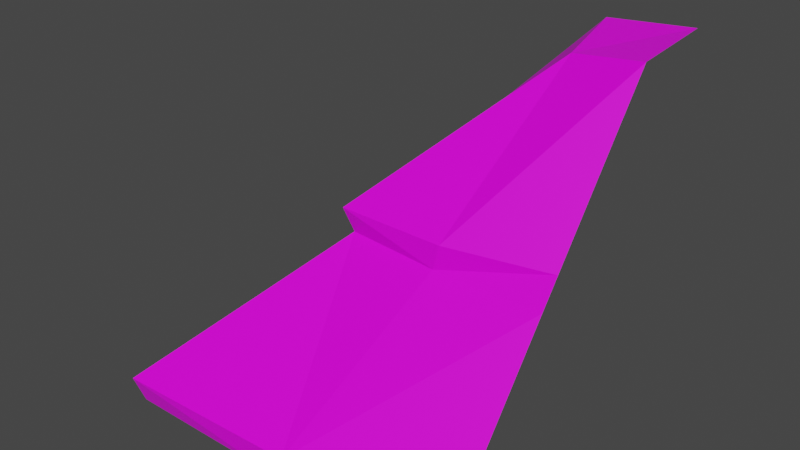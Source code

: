 # Source: laderaEsqA3.blend  (saved by Blender 2.91.10; exported with 4.5.12 LTS)
import bpy
from mathutils import Matrix  # noqa: F401  (used for matrix-valued properties, if any)

bpy.ops.wm.read_factory_settings(use_empty=True)
scene = bpy.context.scene
scene.name = 'Scene'

# ---- collections
col_collection = bpy.data.collections.new('Collection'); scene.collection.children.link(col_collection)

# ---- images (referenced by path relative to the original .blend; pixels are not part of the script)
import os
ASSET_DIR = os.environ.get("B2B_ASSET_DIR", "")  # directory of the original .blend (textures are referenced by path, not embedded)
HERE = os.path.dirname(os.path.abspath(__file__))  # packed textures are extracted next to this script under _unpacked/

def load_image(name, relpath, width, height, colorspace="sRGB"):
    """Load a texture the original file referenced (path relative to the .blend, or extracted next to this script)."""
    p = next((c for c in (os.path.join(HERE, relpath), os.path.join(ASSET_DIR, relpath)) if relpath and os.path.exists(c)), "")
    if p:
        img = bpy.data.images.load(p, check_existing=True)
        img.name = name
    else:  # same state as the original file: an image datablock whose file is absent (Cycles renders it pink)
        img = bpy.data.images.new(name, width, height)
        img.source = "FILE"
        img.filepath = "//" + (relpath or name)
    img.colorspace_settings.name = colorspace
    return img
img_tileset_png_001 = load_image('Tileset.png.001', 'Tileset.png', 1024, 1024, 'sRGB')

# ---- materials (node trees are filled in below, after node groups)
mat_material = bpy.data.materials.new('Material')
mat_material.alpha_threshold = 0.0
mat_material.use_transparent_shadow = False
mat_material.line_color = (0.0, 0.0, 0.0, 1.0)

# ---- material node trees
mat_material.use_nodes = True; mat_material.node_tree.nodes.clear()
_N = mat_material.node_tree.nodes; _L = mat_material.node_tree.links
n0 = _N.new('ShaderNodeOutputMaterial'); n0.name = 'Material Output'; n0.location = (300, 300)
n1 = _N.new('ShaderNodeBsdfPrincipled'); n1.name = 'Principled BSDF'; n1.location = (10, 300)
n1.distribution = 'GGX'
n1.subsurface_method = 'BURLEY'
n1.inputs[2].default_value = 0.4
n1.inputs[3].default_value = 1.45
n1.inputs[27].default_value = (0.0, 0.0, 0.0, 1.0)
n1.inputs[28].default_value = 1.0
n2 = _N.new('ShaderNodeTexImage'); n2.name = 'Image Texture.001'; n2.location = (-314, 207)
n2.image = img_tileset_png_001
_L.new(n1.outputs[0], n0.inputs[0])
_L.new(n2.outputs[0], n1.inputs[0])
n0.is_active_output = True

# ---- world
world_world = bpy.data.worlds.new('World'); scene.world = world_world
world_world.use_nodes = True; world_world.node_tree.nodes.clear()
_N = world_world.node_tree.nodes; _L = world_world.node_tree.links
n0 = _N.new('ShaderNodeOutputWorld'); n0.name = 'World Output'; n0.location = (300, 300)
n1 = _N.new('ShaderNodeBackground'); n1.name = 'Background'; n1.location = (10, 300)
n1.inputs[0].default_value = (0.05088, 0.05088, 0.05088, 1.0)
_L.new(n1.outputs[0], n0.inputs[0])
n0.is_active_output = True
world_world.color = (0.05088, 0.05088, 0.05088)
world_world.use_sun_shadow = False
world_world.sun_shadow_jitter_overblur = 0.0

# ---- meshes
me_cube = bpy.data.meshes.new('Cube')
me_cube.from_pydata([(0.5, 0.25, 0.98), (0.5, -0.5, 8.941e-08), (0.2863, 0.2782, 0.9493), (-0.5, -0.5, 8.941e-08), (0.5, 0.5, 1.0), (0.25, 0.5, 0.98), (-0.5, 0.5, 8.941e-08), (-0.06411, 0.5, 0.5696), (0.2023, -0.1217, 0.5586), (0.5, -0.06896, 0.5632), (0.5, -0.125, 0.49), (-0.125, 0.5, 0.49), (-0.0887, -0.09676, 0.49), (-0.5, -8.214e-07, 8.941e-08), (-0.125, 0.1875, 0.49), (-3.395e-07, -0.5, 8.941e-08), (0.1875, -0.125, 0.49), (-0.1152, 0.2022, 0.5646), (-0.1087, -0.1168, 0.5598), (0.5, -0.4458, 0.07081), (-0.52, -0.52, 0.07081), (-0.4458, 0.5, 0.07081), (-0.5052, 0.0271, 0.07081), (0.0271, -0.5041, 0.07081)], [], [(0, 4, 2), (12, 18, 14), (17, 2, 5), (16, 12, 23), (23, 20, 15), (9, 8, 16), (2, 4, 5), (21, 6, 22), (0, 8, 9), (16, 8, 18), (20, 12, 22), (10, 16, 23), (11, 22, 14), (18, 8, 2), (17, 18, 2), (3, 20, 13), (14, 17, 7), (23, 1, 19), (16, 10, 9), (7, 11, 14), (22, 6, 13), (18, 12, 16), (14, 18, 17), (13, 20, 22), (15, 20, 3), (23, 12, 20), (23, 19, 10), (22, 11, 21), (22, 12, 14), (5, 7, 17), (8, 0, 2), (15, 1, 23)])
_uv = me_cube.uv_layers.new(name='UVMap')
_uv.uv.foreach_set('vector', [0.9957, 0.04697, 0.9999, 0.04697, 0.9957, 0.05074, 0.9942, 0.03906, 0.9934, 0.04023, 0.9894, 0.03906, 0.9892, 0.04031, 0.9886, 0.04672, 0.9845, 0.04672, 0.9949, 0.03906, 0.99, 0.03906, 0.9926, 0.03251, 0.9926, 0.03251, 0.9853, 0.03251, 0.9922, 0.03141, 0.9998, 0.04021, 0.995, 0.04021, 0.9949, 0.03906, 0.9957, 0.05074, 0.9999, 0.04697, 0.9999, 0.05074, 0.9845, 0.03251, 0.9845, 0.03141, 0.9918, 0.03251, 0.9998, 0.04672, 0.995, 0.04021, 0.9998, 0.04021, 0.9949, 0.03906, 0.995, 0.04021, 0.9909, 0.04023, 0.999, 0.03251, 0.9942, 0.03906, 0.9918, 0.03251, 0.9998, 0.03906, 0.9949, 0.03906, 0.9926, 0.03251, 0.9845, 0.03906, 0.9918, 0.03251, 0.9894, 0.03906, 0.9909, 0.04023, 0.995, 0.04021, 0.9956, 0.04672, 0.9892, 0.04031, 0.9934, 0.04023, 0.9886, 0.04672, 0.9998, 0.03141, 0.999, 0.03251, 0.9922, 0.03141, 0.9894, 0.03906, 0.9892, 0.04031, 0.9845, 0.04031, 0.9926, 0.03251, 0.9998, 0.03141, 0.9998, 0.03251, 0.9949, 0.03906, 0.9998, 0.03906, 0.9998, 0.04021, 0.9845, 0.04031, 0.9845, 0.03906, 0.9894, 0.03906, 0.9918, 0.03251, 0.9845, 0.03141, 0.9922, 0.03141, 0.9909, 0.04023, 0.99, 0.03906, 0.9949, 0.03906, 0.9894, 0.03906, 0.9934, 0.04023, 0.9892, 0.04031, 0.9922, 0.03141, 0.999, 0.03251, 0.9918, 0.03251, 0.9922, 0.03141, 0.9853, 0.03251, 0.9845, 0.03141, 0.9926, 0.03251, 0.99, 0.03906, 0.9853, 0.03251, 0.9926, 0.03251, 0.9998, 0.03251, 0.9998, 0.03906, 0.9918, 0.03251, 0.9845, 0.03906, 0.9845, 0.03251, 0.9918, 0.03251, 0.9942, 0.03906, 0.9894, 0.03906, 0.9845, 0.04672, 0.9845, 0.04031, 0.9892, 0.04031, 0.995, 0.04021, 0.9998, 0.04672, 0.9956, 0.04672, 0.9922, 0.03141, 0.9998, 0.03141, 0.9926, 0.03251])
me_cube.materials.append(mat_material)
me_cube.use_remesh_preserve_volume = False
me_cube.use_remesh_preserve_attributes = False
me_cube.use_mirror_vertex_groups = False
me_cube.update()

# ---- objects
ob_cube = bpy.data.objects.new('Cube', me_cube)

# ---- transforms, parenting, visibility, modifiers, constraints
ob_cube.location = (0.0, 0.0, 0.0)
ob_cube.lock_rotations_4d = False
ob_cube.empty_display_type = 'ARROWS'
ob_cube.lineart.crease_threshold = 0.0

# ---- collection membership
col_collection.objects.link(ob_cube)

# ---- scene / render settings (as saved in the file)
scene.frame_start = 1; scene.frame_end = 250; scene.frame_set(1)
scene.render.engine = 'BLENDER_EEVEE_NEXT'
scene.cycles.use_denoising = False
scene.cycles.samples = 128
scene.cycles.sampling_pattern = 'TABULATED_SOBOL'
scene.cycles.use_adaptive_sampling = False
scene.cycles.use_light_tree = False
scene.view_settings.view_transform = 'Filmic'
bpy.context.view_layer.update()

# ---- added for rendering (the .blend has no active camera and no usable light): camera, sun
cam_auto = bpy.data.cameras.new('AutoCamera')
cam_auto.lens = 50.0
cam_auto.sensor_width = 36.0
cam_auto.clip_end = 1000.0
ob_auto_camera = bpy.data.objects.new('AutoCamera', cam_auto)
scene.collection.objects.link(ob_auto_camera)
ob_auto_camera.location = (1.61397, -1.95877, 1.79918)
ob_auto_camera.rotation_euler = (1.09748, -7.21219e-08, 0.694738)
scene.camera = ob_auto_camera
light_auto_sun = bpy.data.lights.new('AutoSun', 'SUN')
light_auto_sun.energy = 3.0
light_auto_sun.angle = 0.0523599
ob_auto_sun = bpy.data.objects.new('AutoSun', light_auto_sun)
scene.collection.objects.link(ob_auto_sun)
ob_auto_sun.rotation_euler = (0.872665, 0.174533, 0.523599)
bpy.context.view_layer.update()
